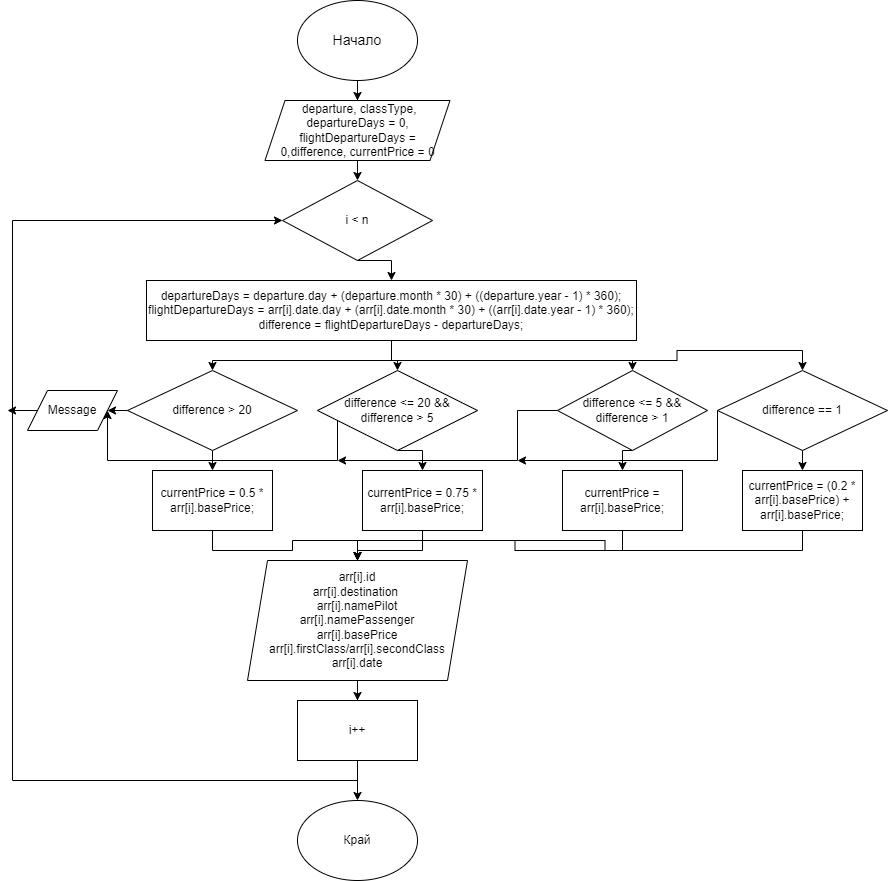

The diagram above was exported from draw.io. Its source (the exported page's mxGraphModel, read from the mxfile embedded in the PNG):
<mxGraphModel dx="1235" dy="1848" grid="1" gridSize="10" guides="1" tooltips="1" connect="1" arrows="1" fold="1" page="1" pageScale="1" pageWidth="827" pageHeight="1169" math="0" shadow="0">
  <root>
    <mxCell id="0" />
    <mxCell id="1" parent="0" />
    <mxCell id="aeQgBcBM0Vjlg5RnEeIX-1" style="edgeStyle=orthogonalEdgeStyle;rounded=0;orthogonalLoop=1;jettySize=auto;html=1;exitX=0.5;exitY=1;exitDx=0;exitDy=0;" edge="1" parent="1" source="aeQgBcBM0Vjlg5RnEeIX-2" target="aeQgBcBM0Vjlg5RnEeIX-4">
      <mxGeometry relative="1" as="geometry" />
    </mxCell>
    <mxCell id="aeQgBcBM0Vjlg5RnEeIX-2" value="Начало" style="ellipse;whiteSpace=wrap;html=1;fontSize=14;" vertex="1" parent="1">
      <mxGeometry x="320" y="-20" width="120" height="80" as="geometry" />
    </mxCell>
    <mxCell id="aeQgBcBM0Vjlg5RnEeIX-3" style="edgeStyle=orthogonalEdgeStyle;rounded=0;orthogonalLoop=1;jettySize=auto;html=1;exitX=0.5;exitY=1;exitDx=0;exitDy=0;entryX=0.5;entryY=0;entryDx=0;entryDy=0;" edge="1" parent="1" source="aeQgBcBM0Vjlg5RnEeIX-4" target="aeQgBcBM0Vjlg5RnEeIX-6">
      <mxGeometry relative="1" as="geometry" />
    </mxCell>
    <mxCell id="aeQgBcBM0Vjlg5RnEeIX-4" value="&amp;nbsp;departure, classType, departureDays = 0, flightDepartureDays = 0,difference, currentPrice = 0" style="shape=parallelogram;perimeter=parallelogramPerimeter;whiteSpace=wrap;html=1;fixedSize=1;" vertex="1" parent="1">
      <mxGeometry x="287.5" y="80" width="185" height="60" as="geometry" />
    </mxCell>
    <mxCell id="aeQgBcBM0Vjlg5RnEeIX-48" style="edgeStyle=orthogonalEdgeStyle;rounded=0;orthogonalLoop=1;jettySize=auto;html=1;exitX=0.5;exitY=1;exitDx=0;exitDy=0;entryX=0.5;entryY=0;entryDx=0;entryDy=0;" edge="1" parent="1" source="aeQgBcBM0Vjlg5RnEeIX-6" target="aeQgBcBM0Vjlg5RnEeIX-24">
      <mxGeometry relative="1" as="geometry" />
    </mxCell>
    <mxCell id="aeQgBcBM0Vjlg5RnEeIX-6" value="i &amp;lt; n" style="rhombus;whiteSpace=wrap;html=1;" vertex="1" parent="1">
      <mxGeometry x="305" y="160" width="150" height="80" as="geometry" />
    </mxCell>
    <mxCell id="aeQgBcBM0Vjlg5RnEeIX-7" style="edgeStyle=orthogonalEdgeStyle;rounded=0;orthogonalLoop=1;jettySize=auto;html=1;exitX=0.5;exitY=1;exitDx=0;exitDy=0;" edge="1" parent="1" source="aeQgBcBM0Vjlg5RnEeIX-8" target="aeQgBcBM0Vjlg5RnEeIX-11">
      <mxGeometry relative="1" as="geometry" />
    </mxCell>
    <mxCell id="aeQgBcBM0Vjlg5RnEeIX-8" value="arr[i].id&lt;br&gt;arr[i].destination&amp;nbsp;&lt;br&gt;arr[i].namePilot&lt;br&gt;arr[i].namePassenger&lt;br&gt;arr[i].basePrice&lt;br&gt;arr[i].firstClass/arr[i].secondClass&lt;br&gt;arr[i].date" style="shape=parallelogram;perimeter=parallelogramPerimeter;whiteSpace=wrap;html=1;fixedSize=1;" vertex="1" parent="1">
      <mxGeometry x="270" y="540" width="220" height="120" as="geometry" />
    </mxCell>
    <mxCell id="aeQgBcBM0Vjlg5RnEeIX-9" style="edgeStyle=orthogonalEdgeStyle;rounded=0;orthogonalLoop=1;jettySize=auto;html=1;entryX=0;entryY=0.5;entryDx=0;entryDy=0;exitX=0.5;exitY=1;exitDx=0;exitDy=0;" edge="1" parent="1" source="aeQgBcBM0Vjlg5RnEeIX-11" target="aeQgBcBM0Vjlg5RnEeIX-6">
      <mxGeometry relative="1" as="geometry">
        <Array as="points">
          <mxPoint x="380" y="760" />
          <mxPoint x="35" y="760" />
          <mxPoint x="35" y="200" />
        </Array>
        <mxPoint x="305" y="750" as="sourcePoint" />
        <mxPoint x="230" y="230" as="targetPoint" />
      </mxGeometry>
    </mxCell>
    <mxCell id="aeQgBcBM0Vjlg5RnEeIX-10" style="edgeStyle=orthogonalEdgeStyle;rounded=0;orthogonalLoop=1;jettySize=auto;html=1;" edge="1" parent="1" source="aeQgBcBM0Vjlg5RnEeIX-11" target="aeQgBcBM0Vjlg5RnEeIX-12">
      <mxGeometry relative="1" as="geometry" />
    </mxCell>
    <mxCell id="aeQgBcBM0Vjlg5RnEeIX-11" value="i++" style="rounded=0;whiteSpace=wrap;html=1;" vertex="1" parent="1">
      <mxGeometry x="320" y="680" width="120" height="60" as="geometry" />
    </mxCell>
    <mxCell id="aeQgBcBM0Vjlg5RnEeIX-12" value="Край" style="ellipse;whiteSpace=wrap;html=1;" vertex="1" parent="1">
      <mxGeometry x="320" y="780" width="120" height="80" as="geometry" />
    </mxCell>
    <mxCell id="aeQgBcBM0Vjlg5RnEeIX-42" style="edgeStyle=orthogonalEdgeStyle;rounded=0;orthogonalLoop=1;jettySize=auto;html=1;exitX=0.5;exitY=1;exitDx=0;exitDy=0;entryX=0.5;entryY=0;entryDx=0;entryDy=0;" edge="1" parent="1" source="aeQgBcBM0Vjlg5RnEeIX-15" target="aeQgBcBM0Vjlg5RnEeIX-34">
      <mxGeometry relative="1" as="geometry" />
    </mxCell>
    <mxCell id="aeQgBcBM0Vjlg5RnEeIX-49" style="edgeStyle=orthogonalEdgeStyle;rounded=0;orthogonalLoop=1;jettySize=auto;html=1;exitX=0;exitY=0.5;exitDx=0;exitDy=0;" edge="1" parent="1" source="aeQgBcBM0Vjlg5RnEeIX-15">
      <mxGeometry relative="1" as="geometry">
        <mxPoint x="130" y="390" as="targetPoint" />
      </mxGeometry>
    </mxCell>
    <mxCell id="aeQgBcBM0Vjlg5RnEeIX-15" value="difference &amp;gt; 20" style="rhombus;whiteSpace=wrap;html=1;" vertex="1" parent="1">
      <mxGeometry x="150" y="350" width="170" height="80" as="geometry" />
    </mxCell>
    <mxCell id="aeQgBcBM0Vjlg5RnEeIX-44" style="edgeStyle=orthogonalEdgeStyle;rounded=0;orthogonalLoop=1;jettySize=auto;html=1;exitX=0.5;exitY=1;exitDx=0;exitDy=0;entryX=0.5;entryY=0;entryDx=0;entryDy=0;" edge="1" parent="1" source="aeQgBcBM0Vjlg5RnEeIX-18" target="aeQgBcBM0Vjlg5RnEeIX-36">
      <mxGeometry relative="1" as="geometry" />
    </mxCell>
    <mxCell id="aeQgBcBM0Vjlg5RnEeIX-54" style="edgeStyle=orthogonalEdgeStyle;rounded=0;orthogonalLoop=1;jettySize=auto;html=1;exitX=0;exitY=0.5;exitDx=0;exitDy=0;" edge="1" parent="1" source="aeQgBcBM0Vjlg5RnEeIX-18">
      <mxGeometry relative="1" as="geometry">
        <mxPoint x="360" y="440" as="targetPoint" />
        <Array as="points">
          <mxPoint x="540" y="390" />
          <mxPoint x="540" y="440" />
        </Array>
      </mxGeometry>
    </mxCell>
    <mxCell id="aeQgBcBM0Vjlg5RnEeIX-18" value="difference &amp;lt;= 5 &amp;amp;&amp;amp; difference &amp;gt; 1" style="rhombus;whiteSpace=wrap;html=1;" vertex="1" parent="1">
      <mxGeometry x="580" y="350" width="150" height="80" as="geometry" />
    </mxCell>
    <mxCell id="aeQgBcBM0Vjlg5RnEeIX-26" value="" style="edgeStyle=orthogonalEdgeStyle;rounded=0;orthogonalLoop=1;jettySize=auto;html=1;" edge="1" parent="1" source="aeQgBcBM0Vjlg5RnEeIX-24" target="aeQgBcBM0Vjlg5RnEeIX-16">
      <mxGeometry relative="1" as="geometry" />
    </mxCell>
    <mxCell id="aeQgBcBM0Vjlg5RnEeIX-27" style="edgeStyle=orthogonalEdgeStyle;rounded=0;orthogonalLoop=1;jettySize=auto;html=1;exitX=0.5;exitY=1;exitDx=0;exitDy=0;entryX=0.5;entryY=0;entryDx=0;entryDy=0;" edge="1" parent="1" source="aeQgBcBM0Vjlg5RnEeIX-24" target="aeQgBcBM0Vjlg5RnEeIX-15">
      <mxGeometry relative="1" as="geometry" />
    </mxCell>
    <mxCell id="aeQgBcBM0Vjlg5RnEeIX-28" style="edgeStyle=orthogonalEdgeStyle;rounded=0;orthogonalLoop=1;jettySize=auto;html=1;exitX=0.5;exitY=1;exitDx=0;exitDy=0;entryX=0.5;entryY=0;entryDx=0;entryDy=0;" edge="1" parent="1" source="aeQgBcBM0Vjlg5RnEeIX-24" target="aeQgBcBM0Vjlg5RnEeIX-18">
      <mxGeometry relative="1" as="geometry" />
    </mxCell>
    <mxCell id="aeQgBcBM0Vjlg5RnEeIX-30" style="edgeStyle=orthogonalEdgeStyle;rounded=0;orthogonalLoop=1;jettySize=auto;html=1;exitX=0.5;exitY=1;exitDx=0;exitDy=0;" edge="1" parent="1" source="aeQgBcBM0Vjlg5RnEeIX-24" target="aeQgBcBM0Vjlg5RnEeIX-29">
      <mxGeometry relative="1" as="geometry" />
    </mxCell>
    <mxCell id="aeQgBcBM0Vjlg5RnEeIX-24" value="&lt;div&gt;departureDays = departure.day + (departure.month * 30) + ((departure.year - 1) * 360);&lt;/div&gt;&lt;div&gt;flightDepartureDays = arr[i].date.day + (arr[i].date.month * 30) + ((arr[i].date.year - 1) * 360);&lt;/div&gt;&lt;div&gt;difference = flightDepartureDays - departureDays;&lt;/div&gt;" style="rounded=0;whiteSpace=wrap;html=1;" vertex="1" parent="1">
      <mxGeometry x="169" y="260" width="490" height="60" as="geometry" />
    </mxCell>
    <mxCell id="aeQgBcBM0Vjlg5RnEeIX-43" style="edgeStyle=orthogonalEdgeStyle;rounded=0;orthogonalLoop=1;jettySize=auto;html=1;exitX=0.5;exitY=1;exitDx=0;exitDy=0;entryX=0.5;entryY=0;entryDx=0;entryDy=0;" edge="1" parent="1" source="aeQgBcBM0Vjlg5RnEeIX-16" target="aeQgBcBM0Vjlg5RnEeIX-33">
      <mxGeometry relative="1" as="geometry" />
    </mxCell>
    <mxCell id="aeQgBcBM0Vjlg5RnEeIX-52" style="edgeStyle=orthogonalEdgeStyle;rounded=0;orthogonalLoop=1;jettySize=auto;html=1;exitX=0;exitY=0.5;exitDx=0;exitDy=0;entryX=1;entryY=0.5;entryDx=0;entryDy=0;" edge="1" parent="1" source="aeQgBcBM0Vjlg5RnEeIX-16" target="aeQgBcBM0Vjlg5RnEeIX-50">
      <mxGeometry relative="1" as="geometry">
        <Array as="points">
          <mxPoint x="360" y="440" />
          <mxPoint x="130" y="440" />
        </Array>
      </mxGeometry>
    </mxCell>
    <mxCell id="aeQgBcBM0Vjlg5RnEeIX-16" value="difference &amp;lt;= 20 &amp;amp;&amp;amp; difference &amp;gt; 5" style="rhombus;whiteSpace=wrap;html=1;" vertex="1" parent="1">
      <mxGeometry x="340" y="350" width="160" height="80" as="geometry" />
    </mxCell>
    <mxCell id="aeQgBcBM0Vjlg5RnEeIX-46" style="edgeStyle=orthogonalEdgeStyle;rounded=0;orthogonalLoop=1;jettySize=auto;html=1;exitX=0.5;exitY=1;exitDx=0;exitDy=0;entryX=0.5;entryY=0;entryDx=0;entryDy=0;" edge="1" parent="1" source="aeQgBcBM0Vjlg5RnEeIX-29" target="aeQgBcBM0Vjlg5RnEeIX-37">
      <mxGeometry relative="1" as="geometry" />
    </mxCell>
    <mxCell id="aeQgBcBM0Vjlg5RnEeIX-55" style="edgeStyle=orthogonalEdgeStyle;rounded=0;orthogonalLoop=1;jettySize=auto;html=1;exitX=0;exitY=0.5;exitDx=0;exitDy=0;" edge="1" parent="1" source="aeQgBcBM0Vjlg5RnEeIX-29">
      <mxGeometry relative="1" as="geometry">
        <mxPoint x="540" y="440" as="targetPoint" />
        <Array as="points">
          <mxPoint x="740" y="440" />
        </Array>
      </mxGeometry>
    </mxCell>
    <mxCell id="aeQgBcBM0Vjlg5RnEeIX-29" value="difference == 1" style="rhombus;whiteSpace=wrap;html=1;" vertex="1" parent="1">
      <mxGeometry x="740" y="350" width="170" height="80" as="geometry" />
    </mxCell>
    <mxCell id="aeQgBcBM0Vjlg5RnEeIX-39" style="edgeStyle=orthogonalEdgeStyle;rounded=0;orthogonalLoop=1;jettySize=auto;html=1;exitX=0.5;exitY=1;exitDx=0;exitDy=0;entryX=0.5;entryY=0;entryDx=0;entryDy=0;" edge="1" parent="1" source="aeQgBcBM0Vjlg5RnEeIX-33" target="aeQgBcBM0Vjlg5RnEeIX-8">
      <mxGeometry relative="1" as="geometry" />
    </mxCell>
    <mxCell id="aeQgBcBM0Vjlg5RnEeIX-33" value="currentPrice = 0.75 * arr[i].basePrice;" style="rounded=0;whiteSpace=wrap;html=1;" vertex="1" parent="1">
      <mxGeometry x="385" y="450" width="120" height="60" as="geometry" />
    </mxCell>
    <mxCell id="aeQgBcBM0Vjlg5RnEeIX-38" style="edgeStyle=orthogonalEdgeStyle;rounded=0;orthogonalLoop=1;jettySize=auto;html=1;exitX=0.5;exitY=1;exitDx=0;exitDy=0;entryX=0.5;entryY=0;entryDx=0;entryDy=0;" edge="1" parent="1" source="aeQgBcBM0Vjlg5RnEeIX-34" target="aeQgBcBM0Vjlg5RnEeIX-8">
      <mxGeometry relative="1" as="geometry" />
    </mxCell>
    <mxCell id="aeQgBcBM0Vjlg5RnEeIX-34" value="currentPrice = 0.5 * arr[i].basePrice;" style="rounded=0;whiteSpace=wrap;html=1;" vertex="1" parent="1">
      <mxGeometry x="175" y="450" width="120" height="60" as="geometry" />
    </mxCell>
    <mxCell id="aeQgBcBM0Vjlg5RnEeIX-40" style="edgeStyle=orthogonalEdgeStyle;rounded=0;orthogonalLoop=1;jettySize=auto;html=1;exitX=0.5;exitY=1;exitDx=0;exitDy=0;entryX=0.5;entryY=0;entryDx=0;entryDy=0;" edge="1" parent="1" source="aeQgBcBM0Vjlg5RnEeIX-36" target="aeQgBcBM0Vjlg5RnEeIX-8">
      <mxGeometry relative="1" as="geometry" />
    </mxCell>
    <mxCell id="aeQgBcBM0Vjlg5RnEeIX-36" value="currentPrice = arr[i].basePrice;" style="rounded=0;whiteSpace=wrap;html=1;" vertex="1" parent="1">
      <mxGeometry x="585" y="450" width="120" height="60" as="geometry" />
    </mxCell>
    <mxCell id="aeQgBcBM0Vjlg5RnEeIX-41" style="edgeStyle=orthogonalEdgeStyle;rounded=0;orthogonalLoop=1;jettySize=auto;html=1;exitX=0.5;exitY=1;exitDx=0;exitDy=0;entryX=0.5;entryY=0;entryDx=0;entryDy=0;" edge="1" parent="1" source="aeQgBcBM0Vjlg5RnEeIX-37" target="aeQgBcBM0Vjlg5RnEeIX-8">
      <mxGeometry relative="1" as="geometry" />
    </mxCell>
    <mxCell id="aeQgBcBM0Vjlg5RnEeIX-37" value="currentPrice = (0.2 * arr[i].basePrice) + arr[i].basePrice;" style="rounded=0;whiteSpace=wrap;html=1;" vertex="1" parent="1">
      <mxGeometry x="765" y="450" width="120" height="60" as="geometry" />
    </mxCell>
    <mxCell id="aeQgBcBM0Vjlg5RnEeIX-51" style="edgeStyle=orthogonalEdgeStyle;rounded=0;orthogonalLoop=1;jettySize=auto;html=1;exitX=0;exitY=0.5;exitDx=0;exitDy=0;" edge="1" parent="1" source="aeQgBcBM0Vjlg5RnEeIX-50">
      <mxGeometry relative="1" as="geometry">
        <mxPoint x="30" y="390" as="targetPoint" />
      </mxGeometry>
    </mxCell>
    <mxCell id="aeQgBcBM0Vjlg5RnEeIX-50" value="Message" style="shape=parallelogram;perimeter=parallelogramPerimeter;whiteSpace=wrap;html=1;fixedSize=1;" vertex="1" parent="1">
      <mxGeometry x="50" y="370" width="90" height="40" as="geometry" />
    </mxCell>
  </root>
</mxGraphModel>